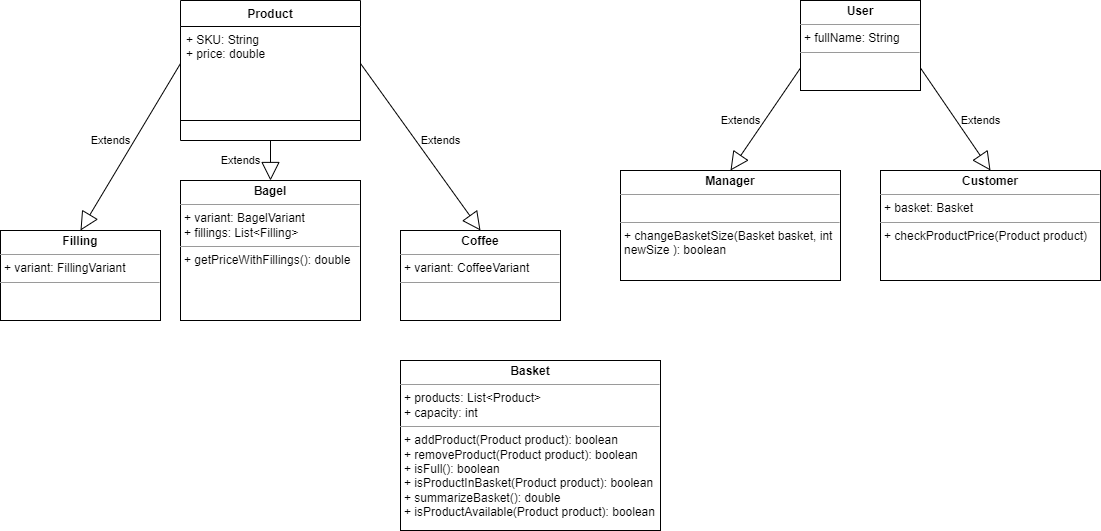

The diagram above was exported from draw.io. Its source (the exported page's mxGraphModel, read from the mxfile embedded in the PNG):
<mxGraphModel dx="1434" dy="739" grid="1" gridSize="10" guides="1" tooltips="1" connect="1" arrows="1" fold="1" page="1" pageScale="1" pageWidth="827" pageHeight="1169" math="0" shadow="0">
  <root>
    <mxCell id="WIyWlLk6GJQsqaUBKTNV-0" />
    <mxCell id="WIyWlLk6GJQsqaUBKTNV-1" parent="WIyWlLk6GJQsqaUBKTNV-0" />
    <mxCell id="xAtnCrTWJtXElHwbF1yG-5" value="Product" style="swimlane;fontStyle=1;align=center;verticalAlign=top;childLayout=stackLayout;horizontal=1;startSize=26;horizontalStack=0;resizeParent=1;resizeParentMax=0;resizeLast=0;collapsible=1;marginBottom=0;whiteSpace=wrap;html=1;" vertex="1" parent="WIyWlLk6GJQsqaUBKTNV-1">
      <mxGeometry x="220" y="40" width="180" height="140" as="geometry" />
    </mxCell>
    <mxCell id="xAtnCrTWJtXElHwbF1yG-6" value="+ SKU: String&lt;br&gt;+ price: double&lt;br&gt;" style="text;strokeColor=none;fillColor=none;align=left;verticalAlign=top;spacingLeft=4;spacingRight=4;overflow=hidden;rotatable=0;points=[[0,0.5],[1,0.5]];portConstraint=eastwest;whiteSpace=wrap;html=1;" vertex="1" parent="xAtnCrTWJtXElHwbF1yG-5">
      <mxGeometry y="26" width="180" height="74" as="geometry" />
    </mxCell>
    <mxCell id="xAtnCrTWJtXElHwbF1yG-7" value="" style="line;strokeWidth=1;fillColor=none;align=left;verticalAlign=middle;spacingTop=-1;spacingLeft=3;spacingRight=3;rotatable=0;labelPosition=right;points=[];portConstraint=eastwest;strokeColor=inherit;" vertex="1" parent="xAtnCrTWJtXElHwbF1yG-5">
      <mxGeometry y="100" width="180" height="40" as="geometry" />
    </mxCell>
    <mxCell id="xAtnCrTWJtXElHwbF1yG-9" value="Extends" style="endArrow=block;endSize=16;endFill=0;html=1;rounded=0;entryX=0.5;entryY=0;entryDx=0;entryDy=0;" edge="1" parent="WIyWlLk6GJQsqaUBKTNV-1" target="xAtnCrTWJtXElHwbF1yG-10">
      <mxGeometry y="-30" width="160" relative="1" as="geometry">
        <mxPoint x="310" y="180" as="sourcePoint" />
        <mxPoint x="160" y="200" as="targetPoint" />
        <mxPoint as="offset" />
      </mxGeometry>
    </mxCell>
    <mxCell id="xAtnCrTWJtXElHwbF1yG-10" value="&lt;p style=&quot;margin:0px;margin-top:4px;text-align:center;&quot;&gt;&lt;b&gt;Bagel&lt;/b&gt;&lt;/p&gt;&lt;hr size=&quot;1&quot;&gt;&lt;p style=&quot;margin:0px;margin-left:4px;&quot;&gt;+ variant: BagelVariant&lt;/p&gt;&lt;p style=&quot;margin:0px;margin-left:4px;&quot;&gt;+ fillings: List&amp;lt;Filling&amp;gt;&lt;/p&gt;&lt;hr size=&quot;1&quot;&gt;&lt;p style=&quot;margin:0px;margin-left:4px;&quot;&gt;+ getPriceWithFillings(): double&lt;/p&gt;" style="verticalAlign=top;align=left;overflow=fill;fontSize=12;fontFamily=Helvetica;html=1;whiteSpace=wrap;" vertex="1" parent="WIyWlLk6GJQsqaUBKTNV-1">
      <mxGeometry x="220" y="220" width="180" height="140" as="geometry" />
    </mxCell>
    <mxCell id="xAtnCrTWJtXElHwbF1yG-11" value="&lt;p style=&quot;margin:0px;margin-top:4px;text-align:center;&quot;&gt;&lt;b&gt;Coffee&lt;/b&gt;&lt;/p&gt;&lt;hr size=&quot;1&quot;&gt;&lt;p style=&quot;margin:0px;margin-left:4px;&quot;&gt;+ variant: CoffeeVariant&lt;/p&gt;&lt;hr size=&quot;1&quot;&gt;&lt;p style=&quot;margin:0px;margin-left:4px;&quot;&gt;&lt;br&gt;&lt;/p&gt;" style="verticalAlign=top;align=left;overflow=fill;fontSize=12;fontFamily=Helvetica;html=1;whiteSpace=wrap;" vertex="1" parent="WIyWlLk6GJQsqaUBKTNV-1">
      <mxGeometry x="440" y="270" width="160" height="90" as="geometry" />
    </mxCell>
    <mxCell id="xAtnCrTWJtXElHwbF1yG-12" value="Extends" style="endArrow=block;endSize=16;endFill=0;html=1;rounded=0;exitX=1;exitY=0.5;exitDx=0;exitDy=0;entryX=0.5;entryY=0;entryDx=0;entryDy=0;" edge="1" parent="WIyWlLk6GJQsqaUBKTNV-1" source="xAtnCrTWJtXElHwbF1yG-6" target="xAtnCrTWJtXElHwbF1yG-11">
      <mxGeometry x="0.0622" y="20" width="160" relative="1" as="geometry">
        <mxPoint x="420" y="200" as="sourcePoint" />
        <mxPoint x="353" y="273" as="targetPoint" />
        <mxPoint as="offset" />
      </mxGeometry>
    </mxCell>
    <mxCell id="xAtnCrTWJtXElHwbF1yG-13" value="&lt;p style=&quot;margin:0px;margin-top:4px;text-align:center;&quot;&gt;&lt;b&gt;Basket&lt;/b&gt;&lt;/p&gt;&lt;hr size=&quot;1&quot;&gt;&lt;p style=&quot;margin:0px;margin-left:4px;&quot;&gt;+ products: List&amp;lt;Product&amp;gt;&lt;/p&gt;&lt;p style=&quot;margin:0px;margin-left:4px;&quot;&gt;+ capacity: int&lt;/p&gt;&lt;hr size=&quot;1&quot;&gt;&lt;p style=&quot;margin:0px;margin-left:4px;&quot;&gt;+ addProduct(Product product): boolean&lt;/p&gt;&lt;p style=&quot;margin:0px;margin-left:4px;&quot;&gt;+ removeProduct(Product product): boolean&lt;/p&gt;&lt;p style=&quot;margin:0px;margin-left:4px;&quot;&gt;+ isFull(): boolean&lt;/p&gt;&lt;p style=&quot;margin:0px;margin-left:4px;&quot;&gt;+ isProductInBasket(Product product): boolean&lt;/p&gt;&lt;p style=&quot;margin:0px;margin-left:4px;&quot;&gt;+ summarizeBasket(): double&lt;/p&gt;&lt;p style=&quot;margin:0px;margin-left:4px;&quot;&gt;+ isProductAvailable(Product product): boolean&lt;/p&gt;" style="verticalAlign=top;align=left;overflow=fill;fontSize=12;fontFamily=Helvetica;html=1;whiteSpace=wrap;" vertex="1" parent="WIyWlLk6GJQsqaUBKTNV-1">
      <mxGeometry x="440" y="400" width="260" height="170" as="geometry" />
    </mxCell>
    <mxCell id="xAtnCrTWJtXElHwbF1yG-14" value="&lt;p style=&quot;margin:0px;margin-top:4px;text-align:center;&quot;&gt;&lt;b&gt;User&lt;/b&gt;&lt;/p&gt;&lt;hr size=&quot;1&quot;&gt;&lt;p style=&quot;margin:0px;margin-left:4px;&quot;&gt;+ fullName: String&lt;/p&gt;&lt;hr size=&quot;1&quot;&gt;&lt;p style=&quot;margin:0px;margin-left:4px;&quot;&gt;&lt;br&gt;&lt;/p&gt;" style="verticalAlign=top;align=left;overflow=fill;fontSize=12;fontFamily=Helvetica;html=1;whiteSpace=wrap;" vertex="1" parent="WIyWlLk6GJQsqaUBKTNV-1">
      <mxGeometry x="840" y="40" width="120" height="90" as="geometry" />
    </mxCell>
    <mxCell id="xAtnCrTWJtXElHwbF1yG-15" value="&lt;p style=&quot;margin:0px;margin-top:4px;text-align:center;&quot;&gt;&lt;b&gt;Manager&lt;/b&gt;&lt;/p&gt;&lt;hr size=&quot;1&quot;&gt;&lt;p style=&quot;margin:0px;margin-left:4px;&quot;&gt;&lt;br&gt;&lt;/p&gt;&lt;hr size=&quot;1&quot;&gt;&lt;p style=&quot;margin:0px;margin-left:4px;&quot;&gt;+ changeBasketSize(Basket basket, int newSize ): boolean&lt;/p&gt;" style="verticalAlign=top;align=left;overflow=fill;fontSize=12;fontFamily=Helvetica;html=1;whiteSpace=wrap;" vertex="1" parent="WIyWlLk6GJQsqaUBKTNV-1">
      <mxGeometry x="660" y="210" width="220" height="110" as="geometry" />
    </mxCell>
    <mxCell id="xAtnCrTWJtXElHwbF1yG-16" value="&lt;p style=&quot;margin:0px;margin-top:4px;text-align:center;&quot;&gt;&lt;b&gt;Customer&lt;/b&gt;&lt;/p&gt;&lt;hr size=&quot;1&quot;&gt;&lt;p style=&quot;margin:0px;margin-left:4px;&quot;&gt;+ basket: Basket&lt;/p&gt;&lt;hr size=&quot;1&quot;&gt;&lt;p style=&quot;margin:0px;margin-left:4px;&quot;&gt;+ checkProductPrice(Product product)&lt;/p&gt;&lt;p style=&quot;margin:0px;margin-left:4px;&quot;&gt;&lt;br&gt;&lt;/p&gt;" style="verticalAlign=top;align=left;overflow=fill;fontSize=12;fontFamily=Helvetica;html=1;whiteSpace=wrap;" vertex="1" parent="WIyWlLk6GJQsqaUBKTNV-1">
      <mxGeometry x="920" y="210" width="220" height="110" as="geometry" />
    </mxCell>
    <mxCell id="xAtnCrTWJtXElHwbF1yG-17" value="Extends" style="endArrow=block;endSize=16;endFill=0;html=1;rounded=0;exitX=1;exitY=0.75;exitDx=0;exitDy=0;entryX=0.5;entryY=0;entryDx=0;entryDy=0;" edge="1" parent="WIyWlLk6GJQsqaUBKTNV-1" source="xAtnCrTWJtXElHwbF1yG-14" target="xAtnCrTWJtXElHwbF1yG-16">
      <mxGeometry x="0.2438" y="20" width="160" relative="1" as="geometry">
        <mxPoint x="1030" y="120" as="sourcePoint" />
        <mxPoint x="1110" y="186" as="targetPoint" />
        <mxPoint as="offset" />
      </mxGeometry>
    </mxCell>
    <mxCell id="xAtnCrTWJtXElHwbF1yG-18" value="Extends" style="endArrow=block;endSize=16;endFill=0;html=1;rounded=0;exitX=0;exitY=0.75;exitDx=0;exitDy=0;entryX=0.5;entryY=0;entryDx=0;entryDy=0;" edge="1" parent="WIyWlLk6GJQsqaUBKTNV-1" source="xAtnCrTWJtXElHwbF1yG-14" target="xAtnCrTWJtXElHwbF1yG-15">
      <mxGeometry x="0.2438" y="-20" width="160" relative="1" as="geometry">
        <mxPoint x="460" y="204" as="sourcePoint" />
        <mxPoint x="540" y="270" as="targetPoint" />
        <mxPoint as="offset" />
      </mxGeometry>
    </mxCell>
    <mxCell id="xAtnCrTWJtXElHwbF1yG-19" value="&lt;p style=&quot;margin:0px;margin-top:4px;text-align:center;&quot;&gt;&lt;b&gt;Filling&lt;/b&gt;&lt;/p&gt;&lt;hr size=&quot;1&quot;&gt;&lt;p style=&quot;margin:0px;margin-left:4px;&quot;&gt;+ variant: FillingVariant&lt;/p&gt;&lt;hr size=&quot;1&quot;&gt;&lt;p style=&quot;margin:0px;margin-left:4px;&quot;&gt;&lt;br&gt;&lt;/p&gt;" style="verticalAlign=top;align=left;overflow=fill;fontSize=12;fontFamily=Helvetica;html=1;whiteSpace=wrap;" vertex="1" parent="WIyWlLk6GJQsqaUBKTNV-1">
      <mxGeometry x="40" y="270" width="160" height="90" as="geometry" />
    </mxCell>
    <mxCell id="xAtnCrTWJtXElHwbF1yG-20" value="Extends" style="endArrow=block;endSize=16;endFill=0;html=1;rounded=0;entryX=0.5;entryY=0;entryDx=0;entryDy=0;exitX=0;exitY=0.5;exitDx=0;exitDy=0;" edge="1" parent="WIyWlLk6GJQsqaUBKTNV-1" source="xAtnCrTWJtXElHwbF1yG-6" target="xAtnCrTWJtXElHwbF1yG-19">
      <mxGeometry x="0.0483" y="-20" width="160" relative="1" as="geometry">
        <mxPoint x="230" y="100" as="sourcePoint" />
        <mxPoint x="190" y="170" as="targetPoint" />
        <mxPoint as="offset" />
      </mxGeometry>
    </mxCell>
  </root>
</mxGraphModel>